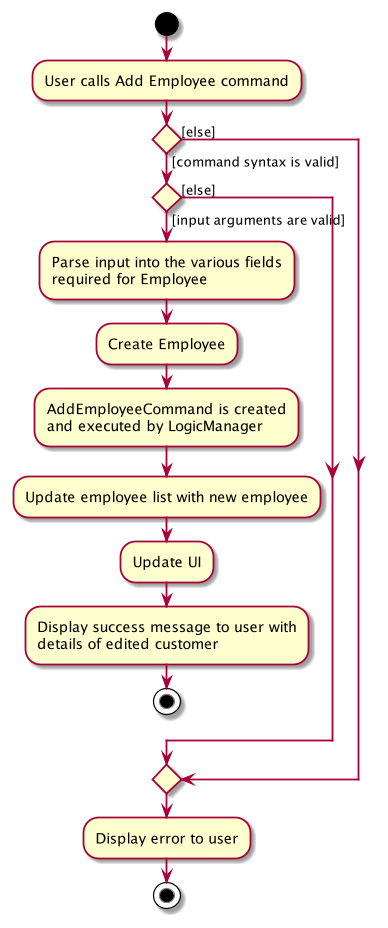

The diagram above was rendered by PlantUML. Its source (embedded in the PNG):
@startuml
'https://plantuml.com/activity-diagram-beta

start
:User calls Add Employee command;

'Since the beta syntax does not support placing the condition outside the
'diamond we place it as the true branch instead.

if () then ([command syntax is valid])
if () then ([input arguments are valid])

    :Parse input into the various fields
    required for Employee;

    :Create Employee;

    :AddEmployeeCommand is created
    and executed by LogicManager;

    :Update employee list with new employee;

    :Update UI;

    :Display success message to user with
    details of edited customer;

    stop

else ([else])
    endif
else ([else])
    endif
    :Display error to user;
stop

@enduml